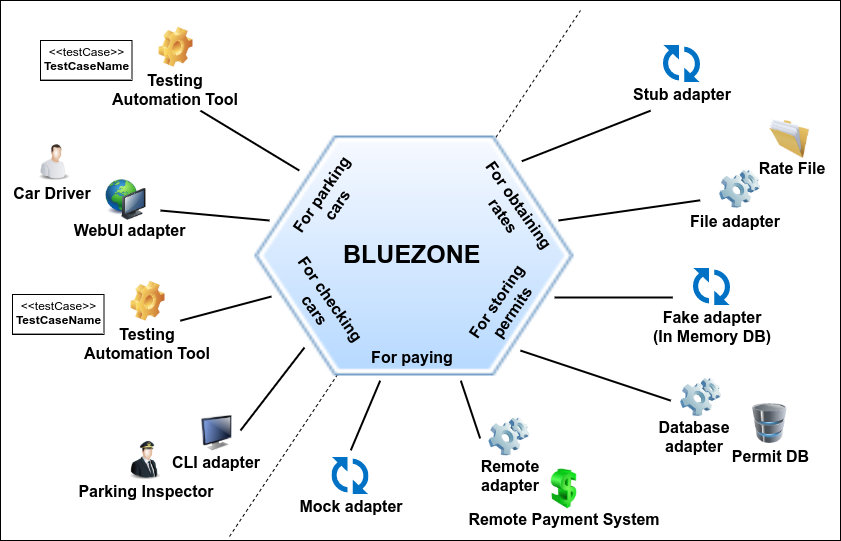

The diagram above was exported from draw.io. Its source (the exported page's mxGraphModel, read from the mxfile embedded in the PNG):
<mxGraphModel dx="1091" dy="800" grid="1" gridSize="10" guides="1" tooltips="1" connect="1" arrows="1" fold="1" page="1" pageScale="1" pageWidth="900" pageHeight="600" math="0" shadow="0">
  <root>
    <mxCell id="0" />
    <mxCell id="1" parent="0" />
    <mxCell id="3iwiJl7cNXz31BUF7BvD-79" value="" style="group" parent="1" vertex="1" connectable="0">
      <mxGeometry x="30" y="40" width="840" height="540" as="geometry" />
    </mxCell>
    <mxCell id="3iwiJl7cNXz31BUF7BvD-78" value="" style="rounded=0;whiteSpace=wrap;html=1;fillColor=none;" parent="3iwiJl7cNXz31BUF7BvD-79" vertex="1">
      <mxGeometry width="840" height="540" as="geometry" />
    </mxCell>
    <mxCell id="3iwiJl7cNXz31BUF7BvD-1" value="" style="endArrow=none;dashed=1;html=1;" parent="3iwiJl7cNXz31BUF7BvD-79" edge="1">
      <mxGeometry width="50" height="50" relative="1" as="geometry">
        <mxPoint x="229" y="536" as="sourcePoint" />
        <mxPoint x="580" y="10" as="targetPoint" />
      </mxGeometry>
    </mxCell>
    <mxCell id="3iwiJl7cNXz31BUF7BvD-2" value="" style="shape=image;html=1;verticalAlign=top;verticalLabelPosition=bottom;labelBackgroundColor=#ffffff;imageAspect=0;image=https://cdn0.iconfinder.com/data/icons/icocentre-free-icons/169/f-hexagon_128-128.png" parent="3iwiJl7cNXz31BUF7BvD-79" vertex="1">
      <mxGeometry x="254.5" y="135.5" width="319" height="240" as="geometry" />
    </mxCell>
    <mxCell id="3iwiJl7cNXz31BUF7BvD-3" value="&lt;font style=&quot;font-size: 25px&quot;&gt;BLUEZONE&lt;/font&gt;" style="text;strokeColor=none;fillColor=none;html=1;fontSize=20;fontStyle=1;verticalAlign=middle;align=center;" parent="3iwiJl7cNXz31BUF7BvD-79" vertex="1">
      <mxGeometry x="332.5" y="234" width="158" height="38" as="geometry" />
    </mxCell>
    <mxCell id="3iwiJl7cNXz31BUF7BvD-4" value="&lt;b&gt;&lt;font style=&quot;font-size: 16px&quot;&gt;For parking&lt;br&gt;cars&lt;/font&gt;&lt;/b&gt;" style="text;html=1;strokeColor=none;fillColor=none;align=center;verticalAlign=middle;whiteSpace=wrap;rounded=0;rotation=-56;" parent="3iwiJl7cNXz31BUF7BvD-79" vertex="1">
      <mxGeometry x="263" y="188.5" width="131" height="20" as="geometry" />
    </mxCell>
    <mxCell id="3iwiJl7cNXz31BUF7BvD-5" value="&lt;b&gt;&lt;font style=&quot;font-size: 16px&quot;&gt;For checking&lt;br&gt;cars&lt;/font&gt;&lt;/b&gt;" style="text;html=1;strokeColor=none;fillColor=none;align=center;verticalAlign=middle;whiteSpace=wrap;rounded=0;rotation=55;" parent="3iwiJl7cNXz31BUF7BvD-79" vertex="1">
      <mxGeometry x="252" y="294" width="142" height="20" as="geometry" />
    </mxCell>
    <mxCell id="3iwiJl7cNXz31BUF7BvD-6" value="&lt;b&gt;&lt;font style=&quot;font-size: 16px&quot;&gt;For obtaining&lt;br&gt;rates&lt;/font&gt;&lt;/b&gt;" style="text;html=1;strokeColor=none;fillColor=none;align=center;verticalAlign=middle;whiteSpace=wrap;rounded=0;rotation=55;" parent="3iwiJl7cNXz31BUF7BvD-79" vertex="1">
      <mxGeometry x="435" y="199" width="152" height="20" as="geometry" />
    </mxCell>
    <mxCell id="3iwiJl7cNXz31BUF7BvD-7" value="&lt;b&gt;&lt;font style=&quot;font-size: 16px&quot;&gt;For storing&lt;br&gt;permits&lt;/font&gt;&lt;/b&gt;" style="text;html=1;strokeColor=none;fillColor=none;align=center;verticalAlign=middle;whiteSpace=wrap;rounded=0;rotation=-56;" parent="3iwiJl7cNXz31BUF7BvD-79" vertex="1">
      <mxGeometry x="425" y="297" width="156" height="20" as="geometry" />
    </mxCell>
    <mxCell id="3iwiJl7cNXz31BUF7BvD-8" value="&lt;b&gt;&lt;font style=&quot;font-size: 16px&quot;&gt;For paying&lt;/font&gt;&lt;/b&gt;" style="text;html=1;strokeColor=none;fillColor=none;align=center;verticalAlign=middle;whiteSpace=wrap;rounded=0;" parent="3iwiJl7cNXz31BUF7BvD-79" vertex="1">
      <mxGeometry x="368.5" y="346" width="86" height="20" as="geometry" />
    </mxCell>
    <mxCell id="3iwiJl7cNXz31BUF7BvD-24" value="" style="group" parent="3iwiJl7cNXz31BUF7BvD-79" vertex="1" connectable="0">
      <mxGeometry x="173" y="111" width="120" height="92.5" as="geometry" />
    </mxCell>
    <mxCell id="ew-bZx2FeHTttPlWyWlF-1" value="" style="image;html=1;labelBackgroundColor=#ffffff;image=img/lib/clip_art/people/Worker_Man_128x128.png" vertex="1" parent="3iwiJl7cNXz31BUF7BvD-79">
      <mxGeometry x="34" y="140.54000000000002" width="40" height="40" as="geometry" />
    </mxCell>
    <mxCell id="3iwiJl7cNXz31BUF7BvD-34" value="Car Driver" style="text;html=1;strokeColor=none;fillColor=none;align=center;verticalAlign=middle;whiteSpace=wrap;rounded=0;fontSize=16;fontStyle=1" parent="3iwiJl7cNXz31BUF7BvD-79" vertex="1">
      <mxGeometry x="12" y="182.54" width="80" height="19.46" as="geometry" />
    </mxCell>
    <mxCell id="ew-bZx2FeHTttPlWyWlF-3" value="" style="image;html=1;labelBackgroundColor=#ffffff;image=img/lib/clip_art/computers/Network_128x128.png" vertex="1" parent="3iwiJl7cNXz31BUF7BvD-79">
      <mxGeometry x="105.5" y="179.04" width="40" height="41" as="geometry" />
    </mxCell>
    <mxCell id="3iwiJl7cNXz31BUF7BvD-11" value="" style="group" parent="3iwiJl7cNXz31BUF7BvD-79" vertex="1" connectable="0">
      <mxGeometry x="159.5" y="390" width="150" height="19.5" as="geometry" />
    </mxCell>
    <mxCell id="3iwiJl7cNXz31BUF7BvD-20" value="Parking Inspector" style="text;html=1;strokeColor=none;fillColor=none;align=center;verticalAlign=middle;whiteSpace=wrap;rounded=0;fontSize=16;fontStyle=1" parent="3iwiJl7cNXz31BUF7BvD-79" vertex="1">
      <mxGeometry x="71" y="488.7537837837838" width="150" height="4.216216216216216" as="geometry" />
    </mxCell>
    <mxCell id="ew-bZx2FeHTttPlWyWlF-8" value="" style="image;html=1;labelBackgroundColor=#ffffff;image=img/lib/clip_art/people/Pilot_Man_128x128.png" vertex="1" parent="3iwiJl7cNXz31BUF7BvD-79">
      <mxGeometry x="125" y="440" width="40" height="39.75" as="geometry" />
    </mxCell>
    <mxCell id="ew-bZx2FeHTttPlWyWlF-9" value="&lt;p style=&quot;margin:0px;margin-top:4px;text-align:center;&quot;&gt;&amp;lt;&amp;lt;testCase&amp;gt;&amp;gt;&lt;br/&gt;&lt;b&gt;TestCaseName&lt;/b&gt;&lt;hr/&gt;&lt;/p&gt;" style="shape=rect;overflow=fill;html=1;whiteSpace=wrap;align=center;" vertex="1" parent="3iwiJl7cNXz31BUF7BvD-79">
      <mxGeometry x="12" y="294" width="91.5" height="40" as="geometry" />
    </mxCell>
    <mxCell id="ew-bZx2FeHTttPlWyWlF-10" value="" style="image;html=1;labelBackgroundColor=#ffffff;image=img/lib/clip_art/general/Gear_128x128.png" vertex="1" parent="3iwiJl7cNXz31BUF7BvD-79">
      <mxGeometry x="127.5" y="280.75" width="40" height="40" as="geometry" />
    </mxCell>
    <mxCell id="ew-bZx2FeHTttPlWyWlF-11" value="Testing Automation Tool" style="text;html=1;strokeColor=none;fillColor=none;align=center;verticalAlign=middle;whiteSpace=wrap;rounded=0;fontSize=16;fontStyle=1" vertex="1" parent="3iwiJl7cNXz31BUF7BvD-79">
      <mxGeometry x="82" y="333.29" width="130" height="19.46" as="geometry" />
    </mxCell>
    <mxCell id="ew-bZx2FeHTttPlWyWlF-13" value="" style="image;html=1;labelBackgroundColor=#ffffff;image=img/lib/clip_art/computers/Monitor_128x128.png" vertex="1" parent="3iwiJl7cNXz31BUF7BvD-79">
      <mxGeometry x="201.5" y="412.25" width="30" height="41.25" as="geometry" />
    </mxCell>
    <mxCell id="ew-bZx2FeHTttPlWyWlF-14" value="CLI adapter" style="text;html=1;strokeColor=none;fillColor=none;align=center;verticalAlign=middle;whiteSpace=wrap;rounded=0;fontSize=16;fontStyle=1" vertex="1" parent="3iwiJl7cNXz31BUF7BvD-79">
      <mxGeometry x="169" y="452" width="92" height="19.46" as="geometry" />
    </mxCell>
    <mxCell id="ew-bZx2FeHTttPlWyWlF-15" value="" style="endArrow=none;html=1;exitX=0.214;exitY=0.593;exitDx=0;exitDy=0;exitPerimeter=0;strokeWidth=2;" edge="1" parent="3iwiJl7cNXz31BUF7BvD-79" source="3iwiJl7cNXz31BUF7BvD-78">
      <mxGeometry width="50" height="50" relative="1" as="geometry">
        <mxPoint x="180" y="296" as="sourcePoint" />
        <mxPoint x="271" y="296" as="targetPoint" />
      </mxGeometry>
    </mxCell>
    <mxCell id="ew-bZx2FeHTttPlWyWlF-17" value="WebUI adapter" style="text;html=1;strokeColor=none;fillColor=none;align=center;verticalAlign=middle;whiteSpace=wrap;rounded=0;fontSize=16;fontStyle=1" vertex="1" parent="3iwiJl7cNXz31BUF7BvD-79">
      <mxGeometry x="71" y="220.04" width="114.5" height="19.46" as="geometry" />
    </mxCell>
    <mxCell id="ew-bZx2FeHTttPlWyWlF-22" value="" style="endArrow=none;html=1;exitX=0.238;exitY=0.204;exitDx=0;exitDy=0;exitPerimeter=0;strokeWidth=2;entryX=0.139;entryY=0.144;entryDx=0;entryDy=0;entryPerimeter=0;" edge="1" parent="3iwiJl7cNXz31BUF7BvD-79" source="3iwiJl7cNXz31BUF7BvD-78" target="3iwiJl7cNXz31BUF7BvD-2">
      <mxGeometry width="50" height="50" relative="1" as="geometry">
        <mxPoint x="207.76" y="66.22000000000003" as="sourcePoint" />
        <mxPoint x="299" y="42" as="targetPoint" />
      </mxGeometry>
    </mxCell>
    <mxCell id="ew-bZx2FeHTttPlWyWlF-23" value="" style="image;html=1;labelBackgroundColor=#ffffff;image=img/lib/clip_art/general/Full_Folder_128x128.png" vertex="1" parent="3iwiJl7cNXz31BUF7BvD-79">
      <mxGeometry x="769" y="118.54000000000002" width="40" height="40" as="geometry" />
    </mxCell>
    <mxCell id="ew-bZx2FeHTttPlWyWlF-24" value="Rate File" style="text;html=1;strokeColor=none;fillColor=none;align=center;verticalAlign=middle;whiteSpace=wrap;rounded=0;fontSize=16;fontStyle=1" vertex="1" parent="3iwiJl7cNXz31BUF7BvD-79">
      <mxGeometry x="756" y="157.54" width="70" height="19.46" as="geometry" />
    </mxCell>
    <mxCell id="ew-bZx2FeHTttPlWyWlF-25" value="" style="image;html=1;labelBackgroundColor=#ffffff;image=img/lib/clip_art/computers/Software_128x128.png" vertex="1" parent="3iwiJl7cNXz31BUF7BvD-79">
      <mxGeometry x="719" y="169.26999999999998" width="41" height="39" as="geometry" />
    </mxCell>
    <mxCell id="ew-bZx2FeHTttPlWyWlF-26" value="File adapter" style="text;html=1;strokeColor=none;fillColor=none;align=center;verticalAlign=middle;whiteSpace=wrap;rounded=0;fontSize=16;fontStyle=1" vertex="1" parent="3iwiJl7cNXz31BUF7BvD-79">
      <mxGeometry x="685" y="210.35" width="100" height="19.46" as="geometry" />
    </mxCell>
    <mxCell id="ew-bZx2FeHTttPlWyWlF-28" value="" style="aspect=fixed;html=1;perimeter=none;align=center;shadow=0;dashed=0;image;fontSize=12;image=img/lib/mscae/Pending.svg;fillColor=#E6E6E6;" vertex="1" parent="3iwiJl7cNXz31BUF7BvD-79">
      <mxGeometry x="663" y="45" width="37" height="37" as="geometry" />
    </mxCell>
    <mxCell id="ew-bZx2FeHTttPlWyWlF-31" value="" style="endArrow=none;html=1;strokeWidth=2;entryX=0.774;entryY=0.204;entryDx=0;entryDy=0;entryPerimeter=0;" edge="1" parent="3iwiJl7cNXz31BUF7BvD-79" target="3iwiJl7cNXz31BUF7BvD-78">
      <mxGeometry width="50" height="50" relative="1" as="geometry">
        <mxPoint x="521.28" y="160.74" as="sourcePoint" />
        <mxPoint x="662.9999999999998" y="140.53999999999996" as="targetPoint" />
      </mxGeometry>
    </mxCell>
    <mxCell id="ew-bZx2FeHTttPlWyWlF-33" value="" style="endArrow=none;html=1;strokeWidth=2;entryX=0.798;entryY=0.55;entryDx=0;entryDy=0;entryPerimeter=0;" edge="1" parent="3iwiJl7cNXz31BUF7BvD-79">
      <mxGeometry width="50" height="50" relative="1" as="geometry">
        <mxPoint x="554.12" y="297" as="sourcePoint" />
        <mxPoint x="672.3200000000002" y="297" as="targetPoint" />
      </mxGeometry>
    </mxCell>
    <mxCell id="ew-bZx2FeHTttPlWyWlF-35" value="" style="image;html=1;labelBackgroundColor=#ffffff;image=img/lib/clip_art/computers/Database_128x128.png" vertex="1" parent="3iwiJl7cNXz31BUF7BvD-79">
      <mxGeometry x="749.5" y="403" width="40" height="40" as="geometry" />
    </mxCell>
    <mxCell id="ew-bZx2FeHTttPlWyWlF-36" value="Permit DB" style="text;html=1;strokeColor=none;fillColor=none;align=center;verticalAlign=middle;whiteSpace=wrap;rounded=0;fontSize=16;fontStyle=1" vertex="1" parent="3iwiJl7cNXz31BUF7BvD-79">
      <mxGeometry x="725" y="445.54" width="89" height="19.46" as="geometry" />
    </mxCell>
    <mxCell id="ew-bZx2FeHTttPlWyWlF-37" value="" style="image;html=1;labelBackgroundColor=#ffffff;image=img/lib/clip_art/computers/Software_128x128.png" vertex="1" parent="3iwiJl7cNXz31BUF7BvD-79">
      <mxGeometry x="680" y="377.46" width="41" height="39" as="geometry" />
    </mxCell>
    <mxCell id="ew-bZx2FeHTttPlWyWlF-38" value="Database&lt;br&gt;adapter" style="text;html=1;strokeColor=none;fillColor=none;align=center;verticalAlign=middle;whiteSpace=wrap;rounded=0;fontSize=16;fontStyle=1" vertex="1" parent="3iwiJl7cNXz31BUF7BvD-79">
      <mxGeometry x="651" y="426.54" width="86" height="19.46" as="geometry" />
    </mxCell>
    <mxCell id="ew-bZx2FeHTttPlWyWlF-39" value="" style="endArrow=none;html=1;strokeWidth=2;entryX=0.798;entryY=0.741;entryDx=0;entryDy=0;entryPerimeter=0;exitX=0.832;exitY=0.894;exitDx=0;exitDy=0;exitPerimeter=0;" edge="1" parent="3iwiJl7cNXz31BUF7BvD-79" source="3iwiJl7cNXz31BUF7BvD-2" target="3iwiJl7cNXz31BUF7BvD-78">
      <mxGeometry width="50" height="50" relative="1" as="geometry">
        <mxPoint x="564.1199999999999" y="380" as="sourcePoint" />
        <mxPoint x="682.3200000000002" y="380" as="targetPoint" />
      </mxGeometry>
    </mxCell>
    <mxCell id="ew-bZx2FeHTttPlWyWlF-40" value="" style="aspect=fixed;html=1;perimeter=none;align=center;shadow=0;dashed=0;image;fontSize=12;image=img/lib/mscae/Pending.svg;fillColor=#E6E6E6;" vertex="1" parent="3iwiJl7cNXz31BUF7BvD-79">
      <mxGeometry x="331.5" y="457" width="37" height="37" as="geometry" />
    </mxCell>
    <mxCell id="ew-bZx2FeHTttPlWyWlF-41" value="" style="endArrow=none;html=1;strokeWidth=2;entryX=0.571;entryY=0.811;entryDx=0;entryDy=0;entryPerimeter=0;exitX=0.548;exitY=0.704;exitDx=0;exitDy=0;exitPerimeter=0;" edge="1" parent="3iwiJl7cNXz31BUF7BvD-79" source="3iwiJl7cNXz31BUF7BvD-78" target="3iwiJl7cNXz31BUF7BvD-78">
      <mxGeometry width="50" height="50" relative="1" as="geometry">
        <mxPoint x="368.49999999999994" y="488.75" as="sourcePoint" />
        <mxPoint x="497.3799999999998" y="438.16999999999996" as="targetPoint" />
      </mxGeometry>
    </mxCell>
    <mxCell id="ew-bZx2FeHTttPlWyWlF-42" value="Mock adapter" style="text;html=1;strokeColor=none;fillColor=none;align=center;verticalAlign=middle;whiteSpace=wrap;rounded=0;fontSize=16;fontStyle=1" vertex="1" parent="3iwiJl7cNXz31BUF7BvD-79">
      <mxGeometry x="296.5" y="495.35" width="108" height="19.46" as="geometry" />
    </mxCell>
    <mxCell id="ew-bZx2FeHTttPlWyWlF-43" value="" style="image;html=1;labelBackgroundColor=#ffffff;image=img/lib/clip_art/finance/Dollar_128x128.png" vertex="1" parent="3iwiJl7cNXz31BUF7BvD-79">
      <mxGeometry x="543.5" y="468.46" width="40" height="40" as="geometry" />
    </mxCell>
    <mxCell id="ew-bZx2FeHTttPlWyWlF-45" value="Remote Payment System" style="text;html=1;strokeColor=none;fillColor=none;align=center;verticalAlign=middle;whiteSpace=wrap;rounded=0;fontSize=16;fontStyle=1" vertex="1" parent="3iwiJl7cNXz31BUF7BvD-79">
      <mxGeometry x="463.5" y="509.20000000000005" width="201.5" height="19.46" as="geometry" />
    </mxCell>
    <mxCell id="ew-bZx2FeHTttPlWyWlF-46" value="" style="image;html=1;labelBackgroundColor=#ffffff;image=img/lib/clip_art/computers/Software_128x128.png" vertex="1" parent="3iwiJl7cNXz31BUF7BvD-79">
      <mxGeometry x="488.25" y="416.77" width="41" height="39" as="geometry" />
    </mxCell>
    <mxCell id="ew-bZx2FeHTttPlWyWlF-47" value="Remote&lt;br&gt;adapter" style="text;html=1;strokeColor=none;fillColor=none;align=center;verticalAlign=middle;whiteSpace=wrap;rounded=0;fontSize=16;fontStyle=1" vertex="1" parent="3iwiJl7cNXz31BUF7BvD-79">
      <mxGeometry x="474" y="465.00000000000006" width="69.5" height="19.46" as="geometry" />
    </mxCell>
    <mxCell id="ew-bZx2FeHTttPlWyWlF-51" value="" style="endArrow=none;html=1;strokeWidth=2;entryX=0.417;entryY=0.833;entryDx=0;entryDy=0;entryPerimeter=0;exitX=0.452;exitY=0.704;exitDx=0;exitDy=0;exitPerimeter=0;" edge="1" parent="3iwiJl7cNXz31BUF7BvD-79" source="3iwiJl7cNXz31BUF7BvD-78" target="3iwiJl7cNXz31BUF7BvD-78">
      <mxGeometry width="50" height="50" relative="1" as="geometry">
        <mxPoint x="309.49799999999993" y="432.91999999999996" as="sourcePoint" />
        <mxPoint x="459.9100000000002" y="482.9999999999999" as="targetPoint" />
      </mxGeometry>
    </mxCell>
    <mxCell id="ew-bZx2FeHTttPlWyWlF-16" value="" style="endArrow=none;html=1;strokeWidth=2;" edge="1" parent="1">
      <mxGeometry width="50" height="50" relative="1" as="geometry">
        <mxPoint x="270" y="470" as="sourcePoint" />
        <mxPoint x="334" y="387" as="targetPoint" />
      </mxGeometry>
    </mxCell>
    <mxCell id="ew-bZx2FeHTttPlWyWlF-18" value="" style="endArrow=none;html=1;strokeWidth=2;" edge="1" parent="1">
      <mxGeometry width="50" height="50" relative="1" as="geometry">
        <mxPoint x="190" y="250" as="sourcePoint" />
        <mxPoint x="299" y="260" as="targetPoint" />
      </mxGeometry>
    </mxCell>
    <mxCell id="ew-bZx2FeHTttPlWyWlF-19" value="&lt;p style=&quot;margin:0px;margin-top:4px;text-align:center;&quot;&gt;&amp;lt;&amp;lt;testCase&amp;gt;&amp;gt;&lt;br/&gt;&lt;b&gt;TestCaseName&lt;/b&gt;&lt;hr/&gt;&lt;/p&gt;" style="shape=rect;overflow=fill;html=1;whiteSpace=wrap;align=center;" vertex="1" parent="1">
      <mxGeometry x="70" y="80" width="91.5" height="40" as="geometry" />
    </mxCell>
    <mxCell id="ew-bZx2FeHTttPlWyWlF-20" value="" style="image;html=1;labelBackgroundColor=#ffffff;image=img/lib/clip_art/general/Gear_128x128.png" vertex="1" parent="1">
      <mxGeometry x="185.5" y="66.75" width="40" height="40" as="geometry" />
    </mxCell>
    <mxCell id="ew-bZx2FeHTttPlWyWlF-21" value="Testing Automation Tool" style="text;html=1;strokeColor=none;fillColor=none;align=center;verticalAlign=middle;whiteSpace=wrap;rounded=0;fontSize=16;fontStyle=1" vertex="1" parent="1">
      <mxGeometry x="140" y="119.29000000000002" width="130" height="19.46" as="geometry" />
    </mxCell>
    <mxCell id="ew-bZx2FeHTttPlWyWlF-27" value="" style="endArrow=none;html=1;strokeWidth=2;entryX=0.833;entryY=0.37;entryDx=0;entryDy=0;entryPerimeter=0;" edge="1" parent="1" target="3iwiJl7cNXz31BUF7BvD-78">
      <mxGeometry width="50" height="50" relative="1" as="geometry">
        <mxPoint x="588" y="260" as="sourcePoint" />
        <mxPoint x="697" y="270" as="targetPoint" />
      </mxGeometry>
    </mxCell>
    <mxCell id="ew-bZx2FeHTttPlWyWlF-29" value="Stub adapter" style="text;html=1;strokeColor=none;fillColor=none;align=center;verticalAlign=middle;whiteSpace=wrap;rounded=0;fontSize=16;fontStyle=1" vertex="1" parent="1">
      <mxGeometry x="658" y="123.35" width="108" height="19.46" as="geometry" />
    </mxCell>
    <mxCell id="ew-bZx2FeHTttPlWyWlF-32" value="" style="aspect=fixed;html=1;perimeter=none;align=center;shadow=0;dashed=0;image;fontSize=12;image=img/lib/mscae/Pending.svg;fillColor=#E6E6E6;" vertex="1" parent="1">
      <mxGeometry x="723" y="308" width="37" height="37" as="geometry" />
    </mxCell>
    <mxCell id="ew-bZx2FeHTttPlWyWlF-34" value="Fake adapter&lt;br&gt;(In Memory DB)" style="text;html=1;strokeColor=none;fillColor=none;align=center;verticalAlign=middle;whiteSpace=wrap;rounded=0;fontSize=16;fontStyle=1" vertex="1" parent="1">
      <mxGeometry x="680" y="356.35" width="122" height="19.46" as="geometry" />
    </mxCell>
  </root>
</mxGraphModel>